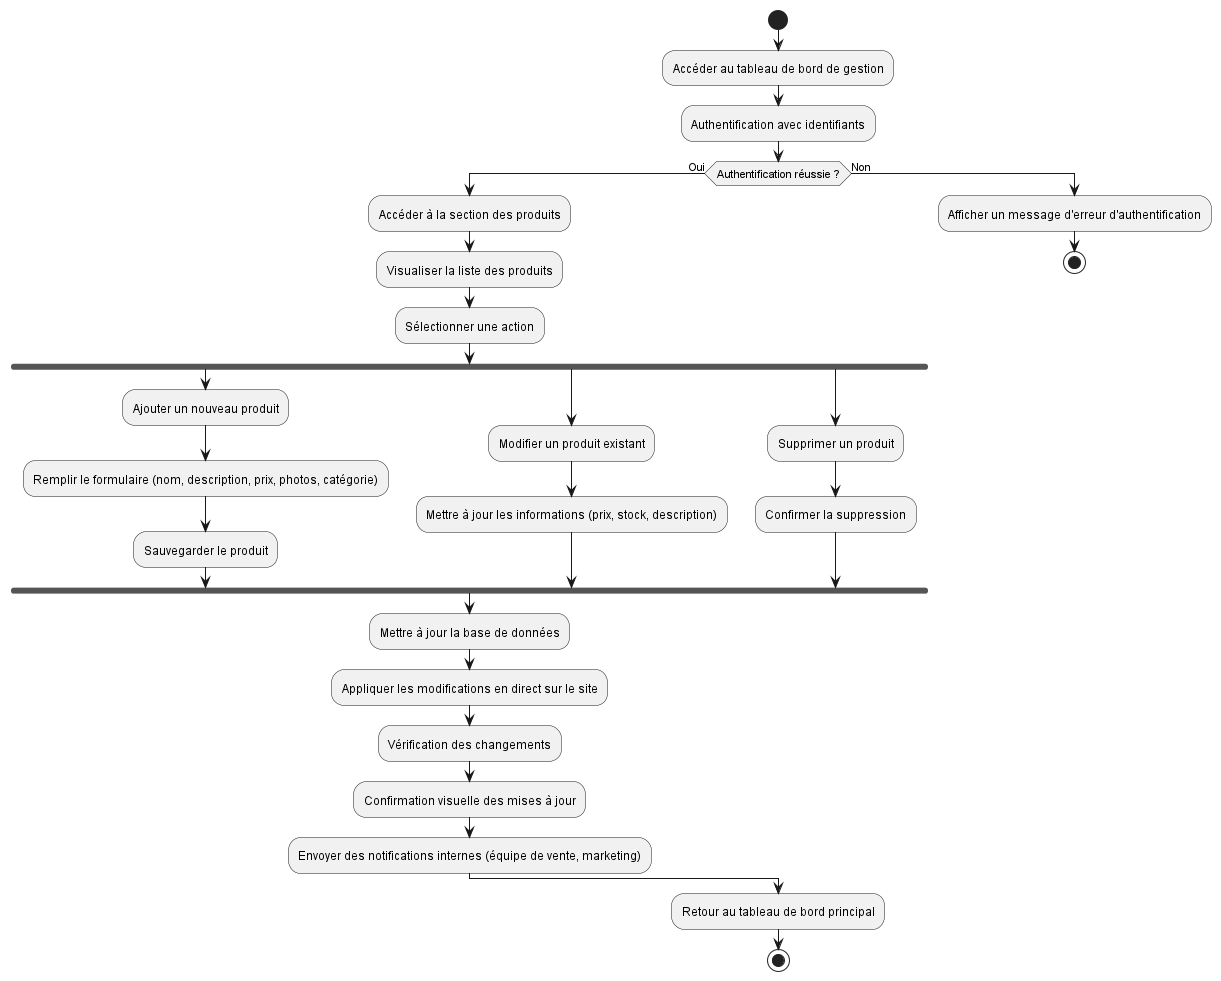

The diagram above was rendered by PlantUML. Its source (embedded in the PNG):
@startuml


|Administrateur|
start
:Accéder au tableau de bord de gestion;

:Authentification avec identifiants;
if (Authentification réussie ?) then (Oui)
    :Accéder à la section des produits;
    :Visualiser la liste des produits;
    
    :Sélectionner une action;
    fork
    :Ajouter un nouveau produit;
    :Remplir le formulaire (nom, description, prix, photos, catégorie);
    :Sauvegarder le produit;
    fork again
    :Modifier un produit existant;
    :Mettre à jour les informations (prix, stock, description);
    fork again
    :Supprimer un produit;
    :Confirmer la suppression;
    end fork
    
    :Mettre à jour la base de données;
    :Appliquer les modifications en direct sur le site;
    
    :Vérification des changements;
    :Confirmation visuelle des mises à jour;
    :Envoyer des notifications internes (équipe de vente, marketing);
    
else (Non)
    :Afficher un message d'erreur d'authentification;
    stop
endif

:Retour au tableau de bord principal;
stop
@enduml